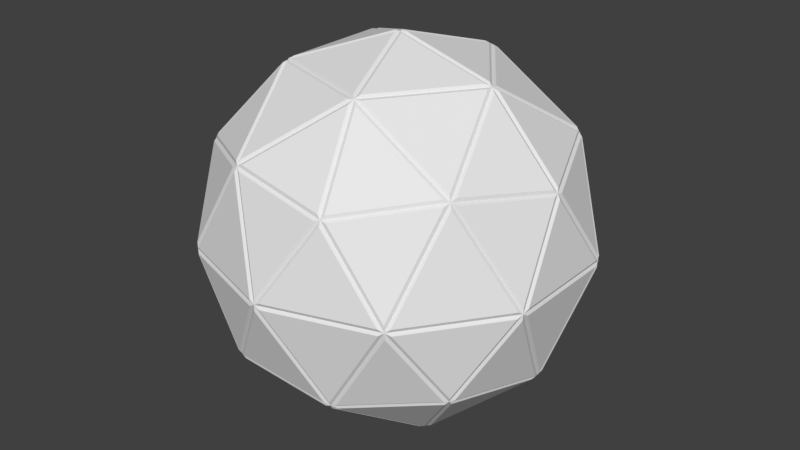# Source: bonus_area.blend  (saved by Blender 2.79.7; exported with 4.5.12 LTS)
import bpy
from mathutils import Matrix  # noqa: F401  (used for matrix-valued properties, if any)

bpy.ops.wm.read_factory_settings(use_empty=True)
scene = bpy.context.scene
scene.name = 'Scene'

# ---- collections
col_collection_1 = bpy.data.collections.new('Collection 1'); scene.collection.children.link(col_collection_1)

# ---- world
world_world = bpy.data.worlds.new('World'); scene.world = world_world
world_world.color = (0.05088, 0.05088, 0.05088)
world_world.use_sun_shadow = False
world_world.sun_shadow_jitter_overblur = 0.0

# ---- meshes
me_icosphere = bpy.data.meshes.new('Icosphere')
me_icosphere.from_pydata([(5.677e-09, -1.987e-08, -5.0), (3.618, -2.629, -2.236), (-1.382, -4.253, -2.236), (-4.472, -1.987e-08, -2.236), (-1.382, 4.253, -2.236), (3.618, 2.629, -2.236), (1.382, -4.253, 2.236), (-3.618, -2.629, 2.236), (-3.618, 2.629, 2.236), (1.382, 4.253, 2.236), (4.472, -1.987e-08, 2.236), (5.677e-09, -1.987e-08, 5.0), (-0.8123, -2.5, -4.253), (2.127, -1.545, -4.253), (1.314, -4.045, -2.629), (4.253, -1.987e-08, -2.629), (2.127, 1.545, -4.253), (-2.629, -1.987e-08, -4.253), (-3.441, -2.5, -2.629), (-0.8123, 2.5, -4.253), (-3.441, 2.5, -2.629), (1.314, 4.045, -2.629), (4.755, -1.545, -5.677e-09), (4.755, 1.545, -5.677e-09), (5.677e-09, -5.0, -5.677e-09), (2.939, -4.045, -5.677e-09), (-4.755, -1.545, -5.677e-09), (-2.939, -4.045, -5.677e-09), (-2.939, 4.045, -5.677e-09), (-4.755, 1.545, -5.677e-09), (2.939, 4.045, -5.677e-09), (5.677e-09, 5.0, -5.677e-09), (3.441, -2.5, 2.629), (-1.314, -4.045, 2.629), (-4.253, -1.987e-08, 2.629), (-1.314, 4.045, 2.629), (3.441, 2.5, 2.629), (0.8123, -2.5, 4.253), (2.629, -1.987e-08, 4.253), (-2.127, -1.545, 4.253), (-2.127, 1.545, 4.253), (0.8123, 2.5, 4.253), (0.04362, -0.1342, -5.007), (1.973, -1.536, -4.329), (-0.6934, -2.403, -4.329), (3.63, -2.535, -2.341), (2.277, -1.552, -4.171), (4.207, -0.1499, -2.697), (-0.1142, -0.08297, -5.007), (-0.8512, -2.351, -4.329), (-2.499, -0.08297, -4.329), (-0.1142, 0.08297, -5.007), (-2.499, 0.08297, -4.329), (-0.8512, 2.351, -4.329), (0.04362, 0.1342, -5.007), (-0.6934, 2.403, -4.329), (1.973, 1.536, -4.329), (3.717, -2.535, -2.2), (4.294, -0.1499, -2.556), (4.749, -1.552, -0.1712), (-1.262, -4.319, -2.2), (1.184, -4.13, -2.556), (-0.008244, -4.996, -0.1712), (-4.497, -0.1342, -2.2), (-3.562, -2.403, -2.556), (-4.754, -1.536, -0.1712), (-1.517, 4.236, -2.2), (-3.386, 2.645, -2.556), (-2.93, 4.047, -0.1712), (3.56, 2.752, -2.2), (1.469, 4.037, -2.556), (2.943, 4.037, -0.1712), (3.674, -2.669, -2.113), (4.706, -1.686, -0.08391), (3.058, -3.954, -0.08391), (-1.403, -4.319, -2.113), (-0.1494, -4.996, -0.08391), (-2.816, -4.13, -0.08391), (-4.541, -1.989e-08, -2.113), (-4.798, -1.402, -0.08391), (-4.798, 1.402, -0.08391), (-1.403, 4.319, -2.113), (-2.816, 4.13, -0.08391), (-0.1494, 4.996, -0.08391), (3.674, 2.669, -2.113), (3.058, 3.954, -0.08391), (4.706, 1.686, -0.08391), (1.447, -4.185, 2.341), (3.315, -2.594, 2.697), (0.93, -2.594, 4.171), (-3.533, -2.669, 2.341), (-1.443, -3.954, 2.697), (-2.179, -1.686, 4.171), (-3.63, 2.535, 2.341), (-4.207, 0.1499, 2.697), (-2.277, 1.552, 4.171), (1.289, 4.236, 2.341), (-1.157, 4.047, 2.697), (0.7722, 2.645, 4.171), (4.427, 0.08297, 2.341), (3.491, 2.351, 2.697), (2.754, 0.08297, 4.171), (2.499, 0.08297, 4.329), (0.8512, 2.351, 4.329), (0.1142, 0.08297, 5.007), (2.626, 0.158, 4.25), (3.371, 2.449, 2.761), (0.9619, 2.449, 4.25), (3.315, 2.594, 2.697), (1.447, 4.185, 2.341), (0.93, 2.594, 4.171), (0.6934, 2.403, 4.329), (-1.973, 1.536, 4.329), (-0.04362, 0.1342, 5.007), (0.6613, 2.547, 4.25), (-1.288, 3.963, 2.761), (-2.032, 1.672, 4.25), (-1.443, 3.954, 2.697), (-3.533, 2.669, 2.341), (-2.179, 1.686, 4.171), (-2.071, 1.402, 4.329), (-2.071, -1.402, 4.329), (-0.1412, -1.989e-08, 5.007), (-2.218, 1.416, 4.25), (-4.167, -1.989e-08, 2.761), (-2.218, -1.416, 4.25), (-4.207, -0.1499, 2.697), (-3.63, -2.535, 2.341), (-2.277, -1.552, 4.171), (-1.973, -1.536, 4.329), (0.6934, -2.403, 4.329), (-0.04362, -0.1342, 5.007), (-2.032, -1.672, 4.25), (-1.288, -3.963, 2.761), (0.6613, -2.547, 4.25), (-1.157, -4.047, 2.697), (1.289, -4.236, 2.341), (0.7722, -2.645, 4.171), (0.8512, -2.351, 4.329), (2.499, -0.08297, 4.329), (0.1142, -0.08297, 5.007), (0.9619, -2.449, 4.25), (3.371, -2.449, 2.761), (2.626, -0.158, 4.25), (3.491, -2.351, 2.697), (4.427, -0.08297, 2.341), (2.754, -0.08297, 4.171), (4.754, 1.536, 0.1712), (3.562, 2.403, 2.556), (4.497, 0.1342, 2.2), (4.71, 1.672, 0.08308), (3.045, 3.963, 0.08308), (3.505, 2.547, 2.492), (2.93, 4.047, 0.1712), (1.517, 4.236, 2.2), (3.386, 2.645, 2.556), (0.008244, 4.996, 0.1712), (-1.184, 4.13, 2.556), (1.262, 4.319, 2.2), (-0.1344, 4.996, 0.08308), (-2.828, 4.121, 0.08308), (-1.339, 4.121, 2.492), (-2.943, 4.037, 0.1712), (-3.56, 2.752, 2.2), (-1.469, 4.037, 2.556), (-4.749, 1.552, 0.1712), (-4.294, 0.1499, 2.556), (-3.717, 2.535, 2.2), (-4.793, 1.416, 0.08308), (-4.793, -1.416, 0.08308), (-4.333, -1.989e-08, 2.492), (-4.749, -1.552, 0.1712), (-3.717, -2.535, 2.2), (-4.294, -0.1499, 2.556), (-2.943, -4.037, 0.1712), (-1.469, -4.037, 2.556), (-3.56, -2.752, 2.2), (-2.828, -4.121, 0.08308), (-0.1344, -4.996, 0.08308), (-1.339, -4.121, 2.492), (0.008244, -4.996, 0.1712), (1.262, -4.319, 2.2), (-1.184, -4.13, 2.556), (2.93, -4.047, 0.1712), (3.386, -2.645, 2.556), (1.517, -4.236, 2.2), (3.045, -3.963, 0.08308), (4.71, -1.672, 0.08308), (3.505, -2.547, 2.492), (4.754, -1.536, 0.1712), (4.497, -0.1342, 2.2), (3.562, -2.403, 2.556), (2.816, 4.13, 0.08391), (0.1494, 4.996, 0.08391), (1.403, 4.319, 2.113), (2.828, 4.121, -0.08308), (1.339, 4.121, -2.492), (0.1344, 4.996, -0.08308), (1.184, 4.13, -2.556), (-1.262, 4.319, -2.2), (-0.008244, 4.996, -0.1712), (-3.058, 3.954, 0.08391), (-4.706, 1.686, 0.08391), (-3.674, 2.669, 2.113), (-3.045, 3.963, -0.08308), (-3.505, 2.547, -2.492), (-4.71, 1.672, -0.08308), (-3.562, 2.403, -2.556), (-4.497, 0.1342, -2.2), (-4.754, 1.536, -0.1712), (-4.706, -1.686, 0.08391), (-3.058, -3.954, 0.08391), (-3.674, -2.669, 2.113), (-4.71, -1.672, -0.08308), (-3.505, -2.547, -2.492), (-3.045, -3.963, -0.08308), (-3.386, -2.645, -2.556), (-1.517, -4.236, -2.2), (-2.93, -4.047, -0.1712), (0.1494, -4.996, 0.08391), (2.816, -4.13, 0.08391), (1.403, -4.319, 2.113), (0.1344, -4.996, -0.08308), (1.339, -4.121, -2.492), (2.828, -4.121, -0.08308), (1.469, -4.037, -2.556), (3.56, -2.752, -2.2), (2.943, -4.037, -0.1712), (4.798, -1.402, 0.08391), (4.798, 1.402, 0.08391), (4.541, -1.989e-08, 2.113), (4.793, -1.416, -0.08308), (4.333, -1.989e-08, -2.492), (4.793, 1.416, -0.08308), (4.294, 0.1499, -2.556), (3.717, 2.535, -2.2), (4.749, 1.552, -0.1712), (2.179, 1.686, -4.171), (1.443, 3.954, -2.697), (3.533, 2.669, -2.341), (2.032, 1.672, -4.25), (-0.6613, 2.547, -4.25), (1.288, 3.963, -2.761), (-0.7722, 2.645, -4.171), (-1.289, 4.236, -2.341), (1.157, 4.047, -2.697), (-0.93, 2.594, -4.171), (-3.315, 2.594, -2.697), (-1.447, 4.185, -2.341), (-0.9619, 2.449, -4.25), (-2.626, 0.158, -4.25), (-3.371, 2.449, -2.761), (-2.754, 0.08297, -4.171), (-4.427, 0.08297, -2.341), (-3.491, 2.351, -2.697), (-2.754, -0.08297, -4.171), (-3.491, -2.351, -2.697), (-4.427, -0.08297, -2.341), (-2.626, -0.158, -4.25), (-0.9619, -2.449, -4.25), (-3.371, -2.449, -2.761), (-0.93, -2.594, -4.171), (-1.447, -4.185, -2.341), (-3.315, -2.594, -2.697), (4.207, 0.1499, -2.697), (2.277, 1.552, -4.171), (3.63, 2.535, -2.341), (4.167, -1.989e-08, -2.761), (2.218, -1.416, -4.25), (2.218, 1.416, -4.25), (2.071, -1.402, -4.329), (0.1412, -1.989e-08, -5.007), (2.071, 1.402, -4.329), (-0.7722, -2.645, -4.171), (1.157, -4.047, -2.697), (-1.289, -4.236, -2.341), (-0.6613, -2.547, -4.25), (2.032, -1.672, -4.25), (1.288, -3.963, -2.761), (2.179, -1.686, -4.171), (3.533, -2.669, -2.341), (1.443, -3.954, -2.697)], [], [(42, 43, 44), (45, 46, 47), (48, 49, 50), (51, 52, 53), (54, 55, 56), (57, 58, 59), (60, 61, 62), (63, 64, 65), (66, 67, 68), (69, 70, 71), (72, 73, 74), (75, 76, 77), (78, 79, 80), (81, 82, 83), (84, 85, 86), (87, 88, 89), (90, 91, 92), (93, 94, 95), (96, 97, 98), (99, 100, 101), (102, 103, 104), (105, 106, 107), (108, 109, 110), (111, 112, 113), (114, 115, 116), (117, 118, 119), (120, 121, 122), (123, 124, 125), (126, 127, 128), (129, 130, 131), (132, 133, 134), (135, 136, 137), (138, 139, 140), (141, 142, 143), (144, 145, 146), (147, 148, 149), (150, 151, 152), (153, 154, 155), (156, 157, 158), (159, 160, 161), (162, 163, 164), (165, 166, 167), (168, 169, 170), (171, 172, 173), (174, 175, 176), (177, 178, 179), (180, 181, 182), (183, 184, 185), (186, 187, 188), (189, 190, 191), (192, 193, 194), (195, 196, 197), (198, 199, 200), (201, 202, 203), (204, 205, 206), (207, 208, 209), (210, 211, 212), (213, 214, 215), (216, 217, 218), (219, 220, 221), (222, 223, 224), (225, 226, 227), (228, 229, 230), (231, 232, 233), (234, 235, 236), (237, 238, 239), (240, 241, 242), (243, 244, 245), (246, 247, 248), (249, 250, 251), (252, 253, 254), (255, 256, 257), (258, 259, 260), (261, 262, 263), (264, 265, 266), (267, 268, 269), (270, 271, 272), (273, 274, 275), (276, 277, 278), (279, 280, 281), (0, 13, 43, 42), (13, 12, 44, 43), (12, 0, 42, 44), (1, 13, 46, 45), (13, 15, 47, 46), (15, 1, 45, 47), (0, 12, 49, 48), (12, 17, 50, 49), (17, 0, 48, 50), (0, 17, 52, 51), (17, 19, 53, 52), (19, 0, 51, 53), (0, 19, 55, 54), (19, 16, 56, 55), (16, 0, 54, 56), (1, 15, 58, 57), (15, 22, 59, 58), (22, 1, 57, 59), (2, 14, 61, 60), (14, 24, 62, 61), (24, 2, 60, 62), (3, 18, 64, 63), (18, 26, 65, 64), (26, 3, 63, 65), (4, 20, 67, 66), (20, 28, 68, 67), (28, 4, 66, 68), (5, 21, 70, 69), (21, 30, 71, 70), (30, 5, 69, 71), (1, 22, 73, 72), (22, 25, 74, 73), (25, 1, 72, 74), (2, 24, 76, 75), (24, 27, 77, 76), (27, 2, 75, 77), (3, 26, 79, 78), (26, 29, 80, 79), (29, 3, 78, 80), (4, 28, 82, 81), (28, 31, 83, 82), (31, 4, 81, 83), (5, 30, 85, 84), (30, 23, 86, 85), (23, 5, 84, 86), (6, 32, 88, 87), (32, 37, 89, 88), (37, 6, 87, 89), (7, 33, 91, 90), (33, 39, 92, 91), (39, 7, 90, 92), (8, 34, 94, 93), (34, 40, 95, 94), (40, 8, 93, 95), (9, 35, 97, 96), (35, 41, 98, 97), (41, 9, 96, 98), (10, 36, 100, 99), (36, 38, 101, 100), (38, 10, 99, 101), (38, 41, 103, 102), (41, 11, 104, 103), (11, 38, 102, 104), (38, 36, 106, 105), (36, 41, 107, 106), (41, 38, 105, 107), (36, 9, 109, 108), (9, 41, 110, 109), (41, 36, 108, 110), (41, 40, 112, 111), (40, 11, 113, 112), (11, 41, 111, 113), (41, 35, 115, 114), (35, 40, 116, 115), (40, 41, 114, 116), (35, 8, 118, 117), (8, 40, 119, 118), (40, 35, 117, 119), (40, 39, 121, 120), (39, 11, 122, 121), (11, 40, 120, 122), (40, 34, 124, 123), (34, 39, 125, 124), (39, 40, 123, 125), (34, 7, 127, 126), (7, 39, 128, 127), (39, 34, 126, 128), (39, 37, 130, 129), (37, 11, 131, 130), (11, 39, 129, 131), (39, 33, 133, 132), (33, 37, 134, 133), (37, 39, 132, 134), (33, 6, 136, 135), (6, 37, 137, 136), (37, 33, 135, 137), (37, 38, 139, 138), (38, 11, 140, 139), (11, 37, 138, 140), (37, 32, 142, 141), (32, 38, 143, 142), (38, 37, 141, 143), (32, 10, 145, 144), (10, 38, 146, 145), (38, 32, 144, 146), (23, 36, 148, 147), (36, 10, 149, 148), (10, 23, 147, 149), (23, 30, 151, 150), (30, 36, 152, 151), (36, 23, 150, 152), (30, 9, 154, 153), (9, 36, 155, 154), (36, 30, 153, 155), (31, 35, 157, 156), (35, 9, 158, 157), (9, 31, 156, 158), (31, 28, 160, 159), (28, 35, 161, 160), (35, 31, 159, 161), (28, 8, 163, 162), (8, 35, 164, 163), (35, 28, 162, 164), (29, 34, 166, 165), (34, 8, 167, 166), (8, 29, 165, 167), (29, 26, 169, 168), (26, 34, 170, 169), (34, 29, 168, 170), (26, 7, 172, 171), (7, 34, 173, 172), (34, 26, 171, 173), (27, 33, 175, 174), (33, 7, 176, 175), (7, 27, 174, 176), (27, 24, 178, 177), (24, 33, 179, 178), (33, 27, 177, 179), (24, 6, 181, 180), (6, 33, 182, 181), (33, 24, 180, 182), (25, 32, 184, 183), (32, 6, 185, 184), (6, 25, 183, 185), (25, 22, 187, 186), (22, 32, 188, 187), (32, 25, 186, 188), (22, 10, 190, 189), (10, 32, 191, 190), (32, 22, 189, 191), (30, 31, 193, 192), (31, 9, 194, 193), (9, 30, 192, 194), (30, 21, 196, 195), (21, 31, 197, 196), (31, 30, 195, 197), (21, 4, 199, 198), (4, 31, 200, 199), (31, 21, 198, 200), (28, 29, 202, 201), (29, 8, 203, 202), (8, 28, 201, 203), (28, 20, 205, 204), (20, 29, 206, 205), (29, 28, 204, 206), (20, 3, 208, 207), (3, 29, 209, 208), (29, 20, 207, 209), (26, 27, 211, 210), (27, 7, 212, 211), (7, 26, 210, 212), (26, 18, 214, 213), (18, 27, 215, 214), (27, 26, 213, 215), (18, 2, 217, 216), (2, 27, 218, 217), (27, 18, 216, 218), (24, 25, 220, 219), (25, 6, 221, 220), (6, 24, 219, 221), (24, 14, 223, 222), (14, 25, 224, 223), (25, 24, 222, 224), (14, 1, 226, 225), (1, 25, 227, 226), (25, 14, 225, 227), (22, 23, 229, 228), (23, 10, 230, 229), (10, 22, 228, 230), (22, 15, 232, 231), (15, 23, 233, 232), (23, 22, 231, 233), (15, 5, 235, 234), (5, 23, 236, 235), (23, 15, 234, 236), (16, 21, 238, 237), (21, 5, 239, 238), (5, 16, 237, 239), (16, 19, 241, 240), (19, 21, 242, 241), (21, 16, 240, 242), (19, 4, 244, 243), (4, 21, 245, 244), (21, 19, 243, 245), (19, 20, 247, 246), (20, 4, 248, 247), (4, 19, 246, 248), (19, 17, 250, 249), (17, 20, 251, 250), (20, 19, 249, 251), (17, 3, 253, 252), (3, 20, 254, 253), (20, 17, 252, 254), (17, 18, 256, 255), (18, 3, 257, 256), (3, 17, 255, 257), (17, 12, 259, 258), (12, 18, 260, 259), (18, 17, 258, 260), (12, 2, 262, 261), (2, 18, 263, 262), (18, 12, 261, 263), (15, 16, 265, 264), (16, 5, 266, 265), (5, 15, 264, 266), (15, 13, 268, 267), (13, 16, 269, 268), (16, 15, 267, 269), (13, 0, 271, 270), (0, 16, 272, 271), (16, 13, 270, 272), (12, 14, 274, 273), (14, 2, 275, 274), (2, 12, 273, 275), (12, 13, 277, 276), (13, 14, 278, 277), (14, 12, 276, 278), (13, 1, 280, 279), (1, 14, 281, 280), (14, 13, 279, 281)])
me_icosphere.use_remesh_preserve_volume = False
me_icosphere.use_remesh_preserve_attributes = False
me_icosphere.use_mirror_vertex_groups = False
me_icosphere.update()

# ---- objects
ob_icosphere = bpy.data.objects.new('Icosphere', me_icosphere)

# ---- transforms, parenting, visibility, modifiers, constraints
ob_icosphere.location = (0.0, 0.0, 0.0)
ob_icosphere.lineart.crease_threshold = 0.0

# ---- collection membership
col_collection_1.objects.link(ob_icosphere)

# ---- scene / render settings (as saved in the file)
scene.frame_start = 1; scene.frame_end = 250; scene.frame_set(1)
scene.render.engine = 'BLENDER_EEVEE_NEXT'
scene.render.resolution_percentage = 50
scene.render.dither_intensity = 0.0
scene.cycles.use_denoising = False
scene.cycles.samples = 128
scene.cycles.sampling_pattern = 'TABULATED_SOBOL'
scene.cycles.use_adaptive_sampling = False
scene.cycles.use_light_tree = False
scene.view_settings.view_transform = 'Standard'
bpy.context.view_layer.update()

# ---- added for rendering (the .blend has no active camera and no usable light): camera, sun
cam_auto = bpy.data.cameras.new('AutoCamera')
cam_auto.lens = 50.0
cam_auto.sensor_width = 36.0
cam_auto.clip_end = 1000.0
ob_auto_camera = bpy.data.objects.new('AutoCamera', cam_auto)
scene.collection.objects.link(ob_auto_camera)
ob_auto_camera.location = (15.8196, -18.9835, 12.6557)
ob_auto_camera.rotation_euler = (1.09748, -7.21219e-08, 0.694738)
scene.camera = ob_auto_camera
light_auto_sun = bpy.data.lights.new('AutoSun', 'SUN')
light_auto_sun.energy = 3.0
light_auto_sun.angle = 0.0523599
ob_auto_sun = bpy.data.objects.new('AutoSun', light_auto_sun)
scene.collection.objects.link(ob_auto_sun)
ob_auto_sun.rotation_euler = (0.872665, 0.174533, 0.523599)
bpy.context.view_layer.update()
